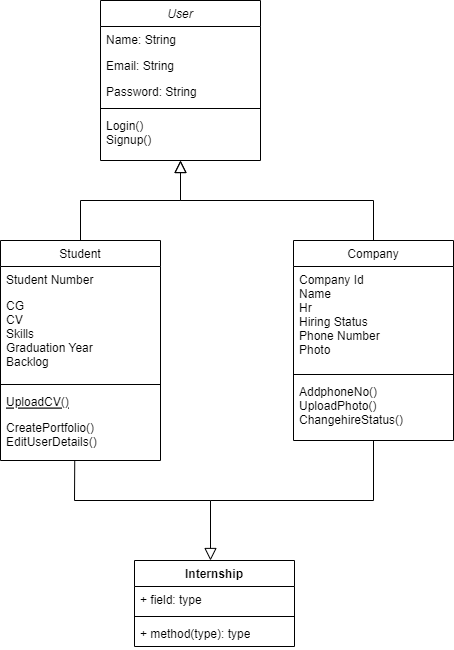

The diagram above was exported from draw.io. Its source (the exported page's mxGraphModel, read from the mxfile embedded in the PNG):
<mxGraphModel dx="864" dy="556" grid="1" gridSize="10" guides="1" tooltips="1" connect="1" arrows="1" fold="1" page="1" pageScale="1" pageWidth="827" pageHeight="1169" math="0" shadow="0">
  <root>
    <mxCell id="WIyWlLk6GJQsqaUBKTNV-0" />
    <mxCell id="WIyWlLk6GJQsqaUBKTNV-1" parent="WIyWlLk6GJQsqaUBKTNV-0" />
    <mxCell id="zkfFHV4jXpPFQw0GAbJ--0" value="User" style="swimlane;fontStyle=2;align=center;verticalAlign=top;childLayout=stackLayout;horizontal=1;startSize=26;horizontalStack=0;resizeParent=1;resizeLast=0;collapsible=1;marginBottom=0;rounded=0;shadow=0;strokeWidth=1;" parent="WIyWlLk6GJQsqaUBKTNV-1" vertex="1">
      <mxGeometry x="220" y="120" width="160" height="160" as="geometry">
        <mxRectangle x="230" y="140" width="160" height="26" as="alternateBounds" />
      </mxGeometry>
    </mxCell>
    <mxCell id="zkfFHV4jXpPFQw0GAbJ--1" value="Name: String" style="text;align=left;verticalAlign=top;spacingLeft=4;spacingRight=4;overflow=hidden;rotatable=0;points=[[0,0.5],[1,0.5]];portConstraint=eastwest;" parent="zkfFHV4jXpPFQw0GAbJ--0" vertex="1">
      <mxGeometry y="26" width="160" height="26" as="geometry" />
    </mxCell>
    <mxCell id="zkfFHV4jXpPFQw0GAbJ--2" value="Email: String" style="text;align=left;verticalAlign=top;spacingLeft=4;spacingRight=4;overflow=hidden;rotatable=0;points=[[0,0.5],[1,0.5]];portConstraint=eastwest;rounded=0;shadow=0;html=0;" parent="zkfFHV4jXpPFQw0GAbJ--0" vertex="1">
      <mxGeometry y="52" width="160" height="26" as="geometry" />
    </mxCell>
    <mxCell id="zkfFHV4jXpPFQw0GAbJ--3" value="Password: String" style="text;align=left;verticalAlign=top;spacingLeft=4;spacingRight=4;overflow=hidden;rotatable=0;points=[[0,0.5],[1,0.5]];portConstraint=eastwest;rounded=0;shadow=0;html=0;" parent="zkfFHV4jXpPFQw0GAbJ--0" vertex="1">
      <mxGeometry y="78" width="160" height="26" as="geometry" />
    </mxCell>
    <mxCell id="zkfFHV4jXpPFQw0GAbJ--4" value="" style="line;html=1;strokeWidth=1;align=left;verticalAlign=middle;spacingTop=-1;spacingLeft=3;spacingRight=3;rotatable=0;labelPosition=right;points=[];portConstraint=eastwest;" parent="zkfFHV4jXpPFQw0GAbJ--0" vertex="1">
      <mxGeometry y="104" width="160" height="8" as="geometry" />
    </mxCell>
    <mxCell id="zkfFHV4jXpPFQw0GAbJ--5" value="Login()&#10;Signup()" style="text;align=left;verticalAlign=top;spacingLeft=4;spacingRight=4;overflow=hidden;rotatable=0;points=[[0,0.5],[1,0.5]];portConstraint=eastwest;" parent="zkfFHV4jXpPFQw0GAbJ--0" vertex="1">
      <mxGeometry y="112" width="160" height="48" as="geometry" />
    </mxCell>
    <mxCell id="zkfFHV4jXpPFQw0GAbJ--6" value="Student" style="swimlane;fontStyle=0;align=center;verticalAlign=top;childLayout=stackLayout;horizontal=1;startSize=26;horizontalStack=0;resizeParent=1;resizeLast=0;collapsible=1;marginBottom=0;rounded=0;shadow=0;strokeWidth=1;" parent="WIyWlLk6GJQsqaUBKTNV-1" vertex="1">
      <mxGeometry x="120" y="360" width="160" height="220" as="geometry">
        <mxRectangle x="130" y="380" width="160" height="26" as="alternateBounds" />
      </mxGeometry>
    </mxCell>
    <mxCell id="zkfFHV4jXpPFQw0GAbJ--7" value="Student Number" style="text;align=left;verticalAlign=top;spacingLeft=4;spacingRight=4;overflow=hidden;rotatable=0;points=[[0,0.5],[1,0.5]];portConstraint=eastwest;" parent="zkfFHV4jXpPFQw0GAbJ--6" vertex="1">
      <mxGeometry y="26" width="160" height="26" as="geometry" />
    </mxCell>
    <mxCell id="zkfFHV4jXpPFQw0GAbJ--8" value="CG&#10;CV&#10;Skills&#10;Graduation Year&#10;Backlog" style="text;align=left;verticalAlign=top;spacingLeft=4;spacingRight=4;overflow=hidden;rotatable=0;points=[[0,0.5],[1,0.5]];portConstraint=eastwest;rounded=0;shadow=0;html=0;" parent="zkfFHV4jXpPFQw0GAbJ--6" vertex="1">
      <mxGeometry y="52" width="160" height="88" as="geometry" />
    </mxCell>
    <mxCell id="zkfFHV4jXpPFQw0GAbJ--9" value="" style="line;html=1;strokeWidth=1;align=left;verticalAlign=middle;spacingTop=-1;spacingLeft=3;spacingRight=3;rotatable=0;labelPosition=right;points=[];portConstraint=eastwest;" parent="zkfFHV4jXpPFQw0GAbJ--6" vertex="1">
      <mxGeometry y="140" width="160" height="8" as="geometry" />
    </mxCell>
    <mxCell id="zkfFHV4jXpPFQw0GAbJ--10" value="UploadCV()" style="text;align=left;verticalAlign=top;spacingLeft=4;spacingRight=4;overflow=hidden;rotatable=0;points=[[0,0.5],[1,0.5]];portConstraint=eastwest;fontStyle=4" parent="zkfFHV4jXpPFQw0GAbJ--6" vertex="1">
      <mxGeometry y="148" width="160" height="26" as="geometry" />
    </mxCell>
    <mxCell id="zkfFHV4jXpPFQw0GAbJ--11" value="CreatePortfolio()&#10;EditUserDetails()" style="text;align=left;verticalAlign=top;spacingLeft=4;spacingRight=4;overflow=hidden;rotatable=0;points=[[0,0.5],[1,0.5]];portConstraint=eastwest;" parent="zkfFHV4jXpPFQw0GAbJ--6" vertex="1">
      <mxGeometry y="174" width="160" height="46" as="geometry" />
    </mxCell>
    <mxCell id="zkfFHV4jXpPFQw0GAbJ--12" value="" style="endArrow=block;endSize=10;endFill=0;shadow=0;strokeWidth=1;rounded=0;edgeStyle=elbowEdgeStyle;elbow=vertical;" parent="WIyWlLk6GJQsqaUBKTNV-1" source="zkfFHV4jXpPFQw0GAbJ--6" target="zkfFHV4jXpPFQw0GAbJ--0" edge="1">
      <mxGeometry width="160" relative="1" as="geometry">
        <mxPoint x="200" y="203" as="sourcePoint" />
        <mxPoint x="200" y="203" as="targetPoint" />
      </mxGeometry>
    </mxCell>
    <mxCell id="zkfFHV4jXpPFQw0GAbJ--13" value="Company" style="swimlane;fontStyle=0;align=center;verticalAlign=top;childLayout=stackLayout;horizontal=1;startSize=26;horizontalStack=0;resizeParent=1;resizeLast=0;collapsible=1;marginBottom=0;rounded=0;shadow=0;strokeWidth=1;" parent="WIyWlLk6GJQsqaUBKTNV-1" vertex="1">
      <mxGeometry x="413" y="360" width="160" height="200" as="geometry">
        <mxRectangle x="340" y="380" width="170" height="26" as="alternateBounds" />
      </mxGeometry>
    </mxCell>
    <mxCell id="zkfFHV4jXpPFQw0GAbJ--14" value="Company Id&#10;Name&#10;Hr&#10;Hiring Status&#10;Phone Number&#10;Photo" style="text;align=left;verticalAlign=top;spacingLeft=4;spacingRight=4;overflow=hidden;rotatable=0;points=[[0,0.5],[1,0.5]];portConstraint=eastwest;" parent="zkfFHV4jXpPFQw0GAbJ--13" vertex="1">
      <mxGeometry y="26" width="160" height="104" as="geometry" />
    </mxCell>
    <mxCell id="zkfFHV4jXpPFQw0GAbJ--15" value="" style="line;html=1;strokeWidth=1;align=left;verticalAlign=middle;spacingTop=-1;spacingLeft=3;spacingRight=3;rotatable=0;labelPosition=right;points=[];portConstraint=eastwest;" parent="zkfFHV4jXpPFQw0GAbJ--13" vertex="1">
      <mxGeometry y="130" width="160" height="8" as="geometry" />
    </mxCell>
    <mxCell id="612WtzGC90mfIQ5lhL1J-4" value="AddphoneNo()&#10;UploadPhoto()&#10;ChangehireStatus()" style="text;align=left;verticalAlign=top;spacingLeft=4;spacingRight=4;overflow=hidden;rotatable=0;points=[[0,0.5],[1,0.5]];portConstraint=eastwest;" parent="zkfFHV4jXpPFQw0GAbJ--13" vertex="1">
      <mxGeometry y="138" width="160" height="52" as="geometry" />
    </mxCell>
    <mxCell id="zkfFHV4jXpPFQw0GAbJ--16" value="" style="endArrow=block;endSize=10;endFill=0;shadow=0;strokeWidth=1;rounded=0;edgeStyle=elbowEdgeStyle;elbow=vertical;" parent="WIyWlLk6GJQsqaUBKTNV-1" source="zkfFHV4jXpPFQw0GAbJ--13" target="zkfFHV4jXpPFQw0GAbJ--0" edge="1">
      <mxGeometry width="160" relative="1" as="geometry">
        <mxPoint x="210" y="373" as="sourcePoint" />
        <mxPoint x="310" y="271" as="targetPoint" />
      </mxGeometry>
    </mxCell>
    <mxCell id="612WtzGC90mfIQ5lhL1J-7" value="" style="endArrow=block;endSize=10;endFill=0;shadow=0;strokeWidth=1;rounded=0;edgeStyle=elbowEdgeStyle;elbow=vertical;exitX=0.5;exitY=1;exitDx=0;exitDy=0;" parent="WIyWlLk6GJQsqaUBKTNV-1" source="zkfFHV4jXpPFQw0GAbJ--13" edge="1">
      <mxGeometry width="160" relative="1" as="geometry">
        <mxPoint x="210" y="370" as="sourcePoint" />
        <mxPoint x="330" y="680" as="targetPoint" />
        <Array as="points">
          <mxPoint x="330" y="620" />
        </Array>
      </mxGeometry>
    </mxCell>
    <mxCell id="612WtzGC90mfIQ5lhL1J-8" value="" style="endArrow=none;html=1;rounded=0;exitX=0.464;exitY=0.999;exitDx=0;exitDy=0;exitPerimeter=0;" parent="WIyWlLk6GJQsqaUBKTNV-1" source="zkfFHV4jXpPFQw0GAbJ--11" edge="1">
      <mxGeometry width="50" height="50" relative="1" as="geometry">
        <mxPoint x="360" y="640" as="sourcePoint" />
        <mxPoint x="330" y="620" as="targetPoint" />
        <Array as="points">
          <mxPoint x="194" y="620" />
        </Array>
      </mxGeometry>
    </mxCell>
    <mxCell id="612WtzGC90mfIQ5lhL1J-9" value="Internship" style="swimlane;fontStyle=1;align=center;verticalAlign=top;childLayout=stackLayout;horizontal=1;startSize=26;horizontalStack=0;resizeParent=1;resizeParentMax=0;resizeLast=0;collapsible=1;marginBottom=0;whiteSpace=wrap;html=1;" parent="WIyWlLk6GJQsqaUBKTNV-1" vertex="1">
      <mxGeometry x="254" y="680" width="160" height="86" as="geometry" />
    </mxCell>
    <mxCell id="612WtzGC90mfIQ5lhL1J-10" value="+ field: type" style="text;strokeColor=none;fillColor=none;align=left;verticalAlign=top;spacingLeft=4;spacingRight=4;overflow=hidden;rotatable=0;points=[[0,0.5],[1,0.5]];portConstraint=eastwest;whiteSpace=wrap;html=1;" parent="612WtzGC90mfIQ5lhL1J-9" vertex="1">
      <mxGeometry y="26" width="160" height="26" as="geometry" />
    </mxCell>
    <mxCell id="612WtzGC90mfIQ5lhL1J-11" value="" style="line;strokeWidth=1;fillColor=none;align=left;verticalAlign=middle;spacingTop=-1;spacingLeft=3;spacingRight=3;rotatable=0;labelPosition=right;points=[];portConstraint=eastwest;strokeColor=inherit;" parent="612WtzGC90mfIQ5lhL1J-9" vertex="1">
      <mxGeometry y="52" width="160" height="8" as="geometry" />
    </mxCell>
    <mxCell id="612WtzGC90mfIQ5lhL1J-12" value="+ method(type): type" style="text;strokeColor=none;fillColor=none;align=left;verticalAlign=top;spacingLeft=4;spacingRight=4;overflow=hidden;rotatable=0;points=[[0,0.5],[1,0.5]];portConstraint=eastwest;whiteSpace=wrap;html=1;" parent="612WtzGC90mfIQ5lhL1J-9" vertex="1">
      <mxGeometry y="60" width="160" height="26" as="geometry" />
    </mxCell>
  </root>
</mxGraphModel>